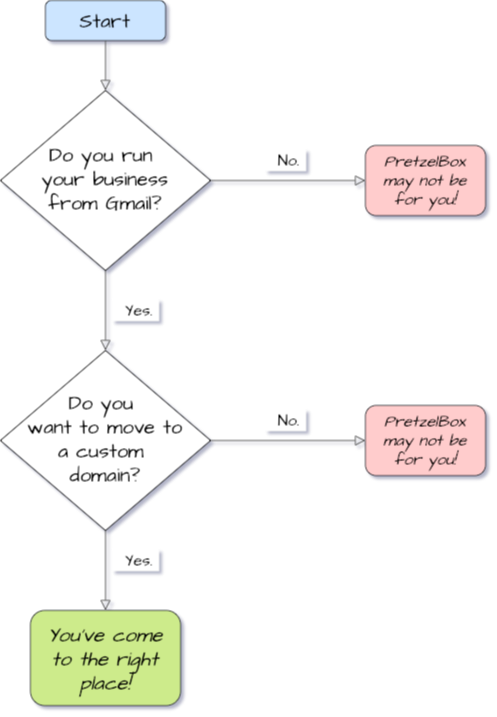

The diagram above was exported from draw.io. Its source (the exported page's mxGraphModel, read from the mxfile embedded in the PNG):
<mxGraphModel dx="877" dy="599" grid="1" gridSize="10" guides="1" tooltips="1" connect="1" arrows="1" fold="1" page="1" pageScale="1" pageWidth="827" pageHeight="1169" math="0" shadow="0">
  <root>
    <mxCell id="WIyWlLk6GJQsqaUBKTNV-0" />
    <mxCell id="WIyWlLk6GJQsqaUBKTNV-1" parent="WIyWlLk6GJQsqaUBKTNV-0" />
    <mxCell id="WIyWlLk6GJQsqaUBKTNV-2" value="" style="rounded=0;html=1;jettySize=auto;orthogonalLoop=1;fontSize=11;endArrow=block;endFill=0;endSize=8;strokeWidth=1;shadow=0;labelBackgroundColor=none;edgeStyle=orthogonalEdgeStyle;fontFamily=Architects Daughter;fontSource=https%3A%2F%2Ffonts.googleapis.com%2Fcss%3Ffamily%3DArchitects%2BDaughter;strokeColor=#666666;" parent="WIyWlLk6GJQsqaUBKTNV-1" source="WIyWlLk6GJQsqaUBKTNV-3" target="WIyWlLk6GJQsqaUBKTNV-6" edge="1">
      <mxGeometry relative="1" as="geometry" />
    </mxCell>
    <mxCell id="WIyWlLk6GJQsqaUBKTNV-3" value="Start" style="rounded=1;whiteSpace=wrap;html=1;fontSize=20;glass=0;strokeWidth=1;shadow=0;fontFamily=Architects Daughter;fontSource=https%3A%2F%2Ffonts.googleapis.com%2Fcss%3Ffamily%3DArchitects%2BDaughter;fillColor=#cce5ff;strokeColor=#36393d;" parent="WIyWlLk6GJQsqaUBKTNV-1" vertex="1">
      <mxGeometry x="160" y="80" width="120" height="40" as="geometry" />
    </mxCell>
    <mxCell id="WIyWlLk6GJQsqaUBKTNV-4" value="&lt;font style=&quot;font-size: 16px; background-color: rgb(255, 255, 255);&quot;&gt;&amp;nbsp; Yes.&amp;nbsp;&lt;/font&gt;" style="rounded=0;html=1;jettySize=auto;orthogonalLoop=1;fontSize=11;endArrow=block;endFill=0;endSize=8;strokeWidth=1;shadow=0;labelBackgroundColor=none;edgeStyle=orthogonalEdgeStyle;fontFamily=Architects Daughter;fontSource=https%3A%2F%2Ffonts.googleapis.com%2Fcss%3Ffamily%3DArchitects%2BDaughter;strokeColor=#666666;" parent="WIyWlLk6GJQsqaUBKTNV-1" source="WIyWlLk6GJQsqaUBKTNV-6" edge="1">
      <mxGeometry y="30" relative="1" as="geometry">
        <mxPoint as="offset" />
        <mxPoint x="220" y="430" as="targetPoint" />
      </mxGeometry>
    </mxCell>
    <mxCell id="WIyWlLk6GJQsqaUBKTNV-5" value="&lt;font style=&quot;font-size: 16px; background-color: rgb(255, 255, 255);&quot;&gt;&amp;nbsp; No.&amp;nbsp;&lt;/font&gt;" style="edgeStyle=orthogonalEdgeStyle;rounded=0;html=1;jettySize=auto;orthogonalLoop=1;fontSize=11;endArrow=block;endFill=0;endSize=8;strokeWidth=1;shadow=0;labelBackgroundColor=none;fontFamily=Architects Daughter;fontSource=https%3A%2F%2Ffonts.googleapis.com%2Fcss%3Ffamily%3DArchitects%2BDaughter;fillColor=#ffcc99;strokeColor=#666666;" parent="WIyWlLk6GJQsqaUBKTNV-1" source="WIyWlLk6GJQsqaUBKTNV-6" target="WIyWlLk6GJQsqaUBKTNV-7" edge="1">
      <mxGeometry x="-0.0323" y="20" relative="1" as="geometry">
        <mxPoint as="offset" />
      </mxGeometry>
    </mxCell>
    <mxCell id="WIyWlLk6GJQsqaUBKTNV-6" value="Do you run &lt;br&gt;your business &lt;br&gt;from Gmail?" style="rhombus;whiteSpace=wrap;html=1;shadow=0;fontFamily=Architects Daughter;fontSize=20;align=center;strokeWidth=1;spacing=6;spacingTop=-4;fontSource=https%3A%2F%2Ffonts.googleapis.com%2Fcss%3Ffamily%3DArchitects%2BDaughter;" parent="WIyWlLk6GJQsqaUBKTNV-1" vertex="1">
      <mxGeometry x="115" y="170" width="210" height="180" as="geometry" />
    </mxCell>
    <mxCell id="WIyWlLk6GJQsqaUBKTNV-7" value="&lt;i style=&quot;font-size: 16px;&quot;&gt;PretzelBox may not be for you!&lt;/i&gt;" style="rounded=1;whiteSpace=wrap;html=1;fontSize=16;glass=0;strokeWidth=1;shadow=0;fontFamily=Architects Daughter;fontSource=https%3A%2F%2Ffonts.googleapis.com%2Fcss%3Ffamily%3DArchitects%2BDaughter;spacing=6;fillColor=#ffcccc;strokeColor=#36393d;" parent="WIyWlLk6GJQsqaUBKTNV-1" vertex="1">
      <mxGeometry x="480" y="225" width="120" height="70" as="geometry" />
    </mxCell>
    <mxCell id="trMQq39SNBom4okOD8sZ-30" value="&lt;i style=&quot;font-size: 20px;&quot;&gt;You've come to the right place!&lt;/i&gt;" style="rounded=1;whiteSpace=wrap;html=1;fontSize=20;glass=0;strokeWidth=1;shadow=0;fontFamily=Architects Daughter;fontSource=https%3A%2F%2Ffonts.googleapis.com%2Fcss%3Ffamily%3DArchitects%2BDaughter;spacing=11;fillColor=#cdeb8b;strokeColor=#36393d;" vertex="1" parent="WIyWlLk6GJQsqaUBKTNV-1">
      <mxGeometry x="145" y="690" width="150" height="95" as="geometry" />
    </mxCell>
    <mxCell id="trMQq39SNBom4okOD8sZ-34" value="&lt;font style=&quot;font-size: 16px; background-color: rgb(255, 255, 255);&quot;&gt;&amp;nbsp; Yes.&amp;nbsp;&lt;/font&gt;" style="rounded=0;html=1;jettySize=auto;orthogonalLoop=1;fontSize=11;endArrow=block;endFill=0;endSize=8;strokeWidth=1;shadow=0;labelBackgroundColor=none;edgeStyle=orthogonalEdgeStyle;fontFamily=Architects Daughter;fontSource=https%3A%2F%2Ffonts.googleapis.com%2Fcss%3Ffamily%3DArchitects%2BDaughter;strokeColor=#666666;" edge="1" parent="WIyWlLk6GJQsqaUBKTNV-1" source="trMQq39SNBom4okOD8sZ-36">
      <mxGeometry x="-0.25" y="30" relative="1" as="geometry">
        <mxPoint as="offset" />
        <mxPoint x="220" y="690" as="targetPoint" />
      </mxGeometry>
    </mxCell>
    <mxCell id="trMQq39SNBom4okOD8sZ-35" value="&lt;font style=&quot;font-size: 16px; background-color: rgb(255, 255, 255);&quot;&gt;&amp;nbsp; No.&amp;nbsp;&lt;/font&gt;" style="edgeStyle=orthogonalEdgeStyle;rounded=0;html=1;jettySize=auto;orthogonalLoop=1;fontSize=11;endArrow=block;endFill=0;endSize=8;strokeWidth=1;shadow=0;labelBackgroundColor=none;fontFamily=Architects Daughter;fontSource=https%3A%2F%2Ffonts.googleapis.com%2Fcss%3Ffamily%3DArchitects%2BDaughter;strokeColor=#666666;" edge="1" parent="WIyWlLk6GJQsqaUBKTNV-1" source="trMQq39SNBom4okOD8sZ-36" target="trMQq39SNBom4okOD8sZ-37">
      <mxGeometry x="-0.0323" y="20" relative="1" as="geometry">
        <mxPoint as="offset" />
      </mxGeometry>
    </mxCell>
    <mxCell id="trMQq39SNBom4okOD8sZ-36" value="Do you &lt;br&gt;want to move to&lt;br&gt;a custom &lt;br&gt;domain?" style="rhombus;whiteSpace=wrap;html=1;shadow=0;fontFamily=Architects Daughter;fontSize=20;align=center;strokeWidth=1;spacing=6;spacingTop=-4;fontSource=https%3A%2F%2Ffonts.googleapis.com%2Fcss%3Ffamily%3DArchitects%2BDaughter;" vertex="1" parent="WIyWlLk6GJQsqaUBKTNV-1">
      <mxGeometry x="115" y="430" width="210" height="180" as="geometry" />
    </mxCell>
    <mxCell id="trMQq39SNBom4okOD8sZ-37" value="&lt;i style=&quot;font-size: 16px;&quot;&gt;PretzelBox may not be for you!&lt;/i&gt;" style="rounded=1;whiteSpace=wrap;html=1;fontSize=16;glass=0;strokeWidth=1;shadow=0;fontFamily=Architects Daughter;fontSource=https%3A%2F%2Ffonts.googleapis.com%2Fcss%3Ffamily%3DArchitects%2BDaughter;spacing=6;fillColor=#ffcccc;strokeColor=#36393d;" vertex="1" parent="WIyWlLk6GJQsqaUBKTNV-1">
      <mxGeometry x="480" y="485" width="120" height="70" as="geometry" />
    </mxCell>
  </root>
</mxGraphModel>